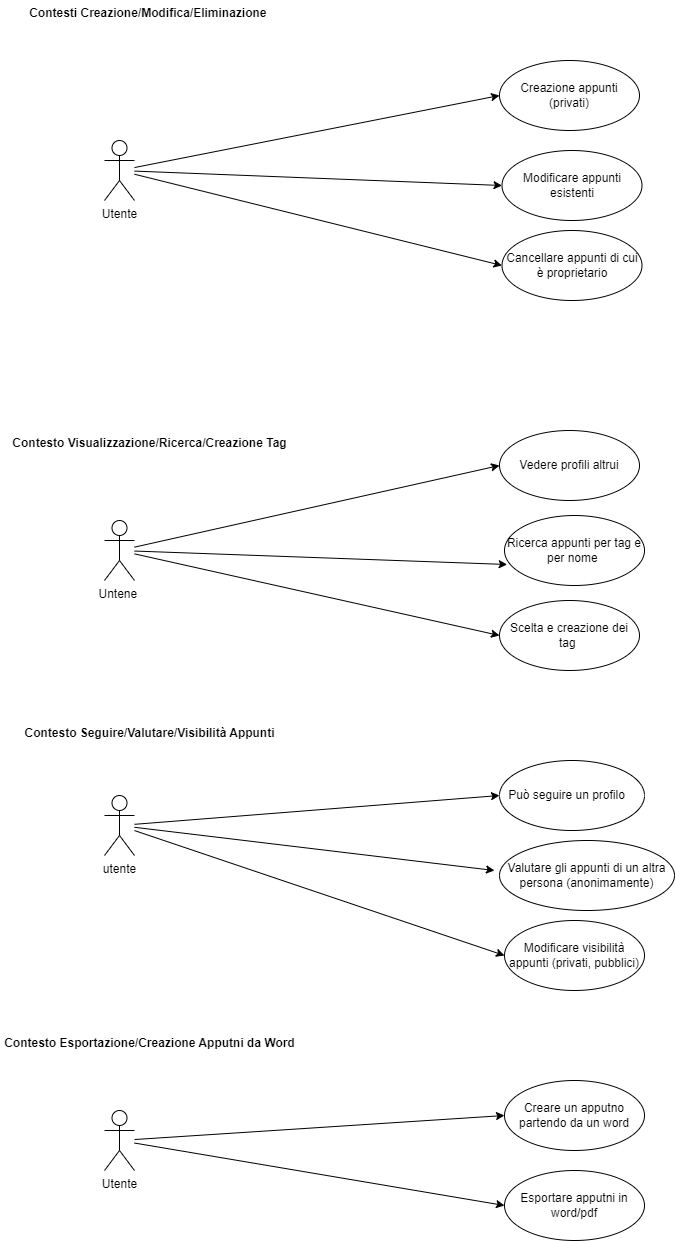

The diagram above was exported from draw.io. Its source (the exported page's mxGraphModel, read from the mxfile embedded in the PNG):
<mxGraphModel dx="2057" dy="1673" grid="1" gridSize="10" guides="1" tooltips="1" connect="1" arrows="1" fold="1" page="1" pageScale="1" pageWidth="850" pageHeight="1100" math="0" shadow="0">
  <root>
    <mxCell id="0" />
    <mxCell id="1" parent="0" />
    <mxCell id="59" style="edgeStyle=none;html=1;entryX=0;entryY=0.5;entryDx=0;entryDy=0;" edge="1" parent="1" source="17" target="39">
      <mxGeometry relative="1" as="geometry" />
    </mxCell>
    <mxCell id="61" style="edgeStyle=none;html=1;entryX=0;entryY=0.5;entryDx=0;entryDy=0;" edge="1" parent="1" source="17" target="30">
      <mxGeometry relative="1" as="geometry">
        <mxPoint x="270" y="260" as="targetPoint" />
      </mxGeometry>
    </mxCell>
    <mxCell id="17" value="Untene&amp;nbsp;" style="shape=umlActor;verticalLabelPosition=bottom;verticalAlign=top;html=1;" parent="1" vertex="1">
      <mxGeometry x="-110" y="140" width="30" height="60" as="geometry" />
    </mxCell>
    <mxCell id="19" value="Creazione appunti (privati)" style="ellipse;whiteSpace=wrap;html=1;" parent="1" vertex="1">
      <mxGeometry x="285" y="-320" width="140" height="70" as="geometry" />
    </mxCell>
    <mxCell id="21" value="Modificare appunti esistenti" style="ellipse;whiteSpace=wrap;html=1;" parent="1" vertex="1">
      <mxGeometry x="287.5" y="-230" width="140" height="70" as="geometry" />
    </mxCell>
    <mxCell id="23" value="Modificare visibilità appunti (privati, pubblici)" style="ellipse;whiteSpace=wrap;html=1;" parent="1" vertex="1">
      <mxGeometry x="290" y="540" width="140" height="70" as="geometry" />
    </mxCell>
    <mxCell id="25" value="Cancellare appunti di cui è proprietario" style="ellipse;whiteSpace=wrap;html=1;" parent="1" vertex="1">
      <mxGeometry x="287.5" y="-150" width="140" height="70" as="geometry" />
    </mxCell>
    <mxCell id="27" value="Valutare gli appunti di un altra persona (anonimamente)" style="ellipse;whiteSpace=wrap;html=1;" parent="1" vertex="1">
      <mxGeometry x="285" y="460" width="175" height="70" as="geometry" />
    </mxCell>
    <mxCell id="30" value="Scelta e creazione dei tag&amp;nbsp;" style="ellipse;whiteSpace=wrap;html=1;" parent="1" vertex="1">
      <mxGeometry x="285" y="220" width="140" height="70" as="geometry" />
    </mxCell>
    <mxCell id="34" value="Può seguire un profilo&amp;nbsp; &amp;nbsp;" style="ellipse;whiteSpace=wrap;html=1;" parent="1" vertex="1">
      <mxGeometry x="285" y="380" width="145" height="70" as="geometry" />
    </mxCell>
    <mxCell id="37" value="Ricerca appunti per tag e per nome&lt;span style=&quot;font-family: monospace; font-size: 0px; text-align: start; text-wrap-mode: nowrap;&quot;&gt;%3CmxGraphModel%3E%3Croot%3E%3CmxCell%20id%3D%220%22%2F%3E%3CmxCell%20id%3D%221%22%20parent%3D%220%22%2F%3E%3CmxCell%20id%3D%222%22%20style%3D%22edgeStyle%3Dnone%3Bhtml%3D1%3B%22%20edge%3D%221%22%20target%3D%223%22%20parent%3D%221%22%3E%3CmxGeometry%20relative%3D%221%22%20as%3D%22geometry%22%3E%3CmxPoint%20x%3D%22280%22%20y%3D%22210%22%20as%3D%22targetPoint%22%2F%3E%3CmxPoint%20x%3D%22130%22%20y%3D%22139%22%20as%3D%22sourcePoint%22%2F%3E%3C%2FmxGeometry%3E%3C%2FmxCell%3E%3CmxCell%20id%3D%223%22%20value%3D%22Cancellare%20appunti%20di%20cui%20%C3%A8%20proprietario%22%20style%3D%22ellipse%3BwhiteSpace%3Dwrap%3Bhtml%3D1%3B%22%20vertex%3D%221%22%20parent%3D%221%22%3E%3CmxGeometry%20x%3D%22285%22%20y%3D%2290%22%20width%3D%22140%22%20height%3D%2270%22%20as%3D%22geometry%22%2F%3E%3C%2FmxCell%3E%3C%2Froot%3E%3C%2FmxGraphModel%3E&lt;/span&gt;&amp;nbsp;" style="ellipse;whiteSpace=wrap;html=1;" parent="1" vertex="1">
      <mxGeometry x="290" y="135" width="140" height="70" as="geometry" />
    </mxCell>
    <mxCell id="39" value="Vedere profili altrui" style="ellipse;whiteSpace=wrap;html=1;" parent="1" vertex="1">
      <mxGeometry x="285" y="50" width="140" height="70" as="geometry" />
    </mxCell>
    <mxCell id="42" value="Creare un apputno partendo da un word" style="ellipse;whiteSpace=wrap;html=1;" parent="1" vertex="1">
      <mxGeometry x="290" y="700" width="140" height="70" as="geometry" />
    </mxCell>
    <mxCell id="45" value="Esportare apputni in word/pdf" style="ellipse;whiteSpace=wrap;html=1;" parent="1" vertex="1">
      <mxGeometry x="290" y="790" width="140" height="70" as="geometry" />
    </mxCell>
    <mxCell id="51" style="edgeStyle=none;html=1;entryX=0;entryY=0.5;entryDx=0;entryDy=0;" edge="1" parent="1" source="48" target="19">
      <mxGeometry relative="1" as="geometry" />
    </mxCell>
    <mxCell id="52" style="edgeStyle=none;html=1;entryX=0;entryY=0.5;entryDx=0;entryDy=0;" edge="1" parent="1" source="48" target="21">
      <mxGeometry relative="1" as="geometry" />
    </mxCell>
    <mxCell id="53" style="edgeStyle=none;html=1;entryX=0;entryY=0.5;entryDx=0;entryDy=0;" edge="1" parent="1" source="48" target="25">
      <mxGeometry relative="1" as="geometry" />
    </mxCell>
    <mxCell id="48" value="Utente" style="shape=umlActor;verticalLabelPosition=bottom;verticalAlign=top;html=1;" parent="1" vertex="1">
      <mxGeometry x="-110" y="-240" width="30" height="60" as="geometry" />
    </mxCell>
    <mxCell id="62" style="edgeStyle=none;html=1;entryX=0;entryY=0.5;entryDx=0;entryDy=0;" edge="1" parent="1" source="49" target="34">
      <mxGeometry relative="1" as="geometry" />
    </mxCell>
    <mxCell id="63" style="edgeStyle=none;html=1;" edge="1" parent="1" source="49">
      <mxGeometry relative="1" as="geometry">
        <mxPoint x="280" y="490" as="targetPoint" />
      </mxGeometry>
    </mxCell>
    <mxCell id="64" style="edgeStyle=none;html=1;entryX=0;entryY=0.5;entryDx=0;entryDy=0;" edge="1" parent="1" source="49" target="23">
      <mxGeometry relative="1" as="geometry" />
    </mxCell>
    <mxCell id="49" value="utente" style="shape=umlActor;verticalLabelPosition=bottom;verticalAlign=top;html=1;" parent="1" vertex="1">
      <mxGeometry x="-110" y="415" width="30" height="60" as="geometry" />
    </mxCell>
    <mxCell id="65" style="edgeStyle=none;html=1;entryX=0;entryY=0.5;entryDx=0;entryDy=0;" edge="1" parent="1" source="50" target="42">
      <mxGeometry relative="1" as="geometry">
        <mxPoint x="280" y="730" as="targetPoint" />
      </mxGeometry>
    </mxCell>
    <mxCell id="50" value="&lt;div&gt;Utente&lt;/div&gt;" style="shape=umlActor;verticalLabelPosition=bottom;verticalAlign=top;html=1;" parent="1" vertex="1">
      <mxGeometry x="-110" y="730" width="30" height="60" as="geometry" />
    </mxCell>
    <mxCell id="54" value="Contesti Creazione/Modifica/Eliminazione&amp;nbsp;" style="text;align=center;fontStyle=1;verticalAlign=middle;spacingLeft=3;spacingRight=3;strokeColor=none;rotatable=0;points=[[0,0.5],[1,0.5]];portConstraint=eastwest;html=1;" vertex="1" parent="1">
      <mxGeometry x="-190" y="-380" width="250" height="26" as="geometry" />
    </mxCell>
    <mxCell id="56" value="Contesto Visualizzazione/Ricerca/Creazione Tag" style="text;align=center;fontStyle=1;verticalAlign=middle;spacingLeft=3;spacingRight=3;strokeColor=none;rotatable=0;points=[[0,0.5],[1,0.5]];portConstraint=eastwest;html=1;" vertex="1" parent="1">
      <mxGeometry x="-207.5" y="50" width="285" height="26" as="geometry" />
    </mxCell>
    <mxCell id="57" value="Contesto Seguire/Valutare/Visibilità Appunti" style="text;align=center;fontStyle=1;verticalAlign=middle;spacingLeft=3;spacingRight=3;strokeColor=none;rotatable=0;points=[[0,0.5],[1,0.5]];portConstraint=eastwest;html=1;" vertex="1" parent="1">
      <mxGeometry x="-190" y="340" width="250" height="26" as="geometry" />
    </mxCell>
    <mxCell id="58" value="Contesto Esportazione/Creazione Apputni da Word" style="text;align=center;fontStyle=1;verticalAlign=middle;spacingLeft=3;spacingRight=3;strokeColor=none;rotatable=0;points=[[0,0.5],[1,0.5]];portConstraint=eastwest;html=1;" vertex="1" parent="1">
      <mxGeometry x="-215" y="650" width="300" height="26" as="geometry" />
    </mxCell>
    <mxCell id="60" style="edgeStyle=none;html=1;entryX=0.019;entryY=0.7;entryDx=0;entryDy=0;entryPerimeter=0;" edge="1" parent="1" source="17" target="37">
      <mxGeometry relative="1" as="geometry" />
    </mxCell>
    <mxCell id="66" style="edgeStyle=none;html=1;entryX=0;entryY=0.5;entryDx=0;entryDy=0;" edge="1" parent="1" source="50" target="45">
      <mxGeometry relative="1" as="geometry" />
    </mxCell>
  </root>
</mxGraphModel>